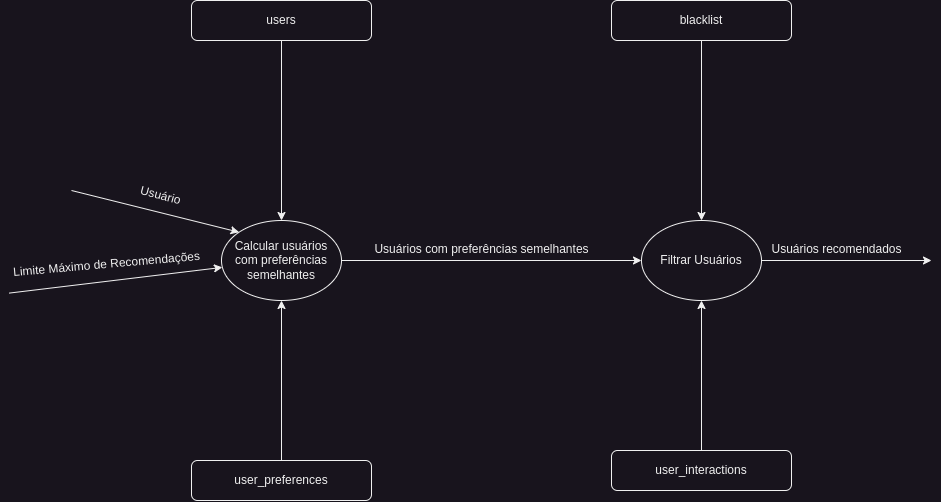

The diagram above was exported from draw.io. Its source (the exported page's mxGraphModel, read from the mxfile embedded in the PNG):
<mxGraphModel dx="1312" dy="635" grid="1" gridSize="10" guides="1" tooltips="1" connect="1" arrows="1" fold="1" page="1" pageScale="1" pageWidth="1169" pageHeight="827" math="0" shadow="0">
  <root>
    <mxCell id="0" />
    <mxCell id="1" parent="0" />
    <mxCell id="kG2TewcHL7nchu1NVlLm-6" style="edgeStyle=orthogonalEdgeStyle;rounded=0;orthogonalLoop=1;jettySize=auto;html=1;entryX=0;entryY=0.5;entryDx=0;entryDy=0;" edge="1" parent="1" source="upMynQ-8bNELeVMK6R0F-1" target="kG2TewcHL7nchu1NVlLm-5">
      <mxGeometry relative="1" as="geometry" />
    </mxCell>
    <mxCell id="upMynQ-8bNELeVMK6R0F-1" value="Calcular usuários com preferências semelhantes" style="ellipse;whiteSpace=wrap;html=1;" vertex="1" parent="1">
      <mxGeometry x="330" y="384" width="120" height="80" as="geometry" />
    </mxCell>
    <mxCell id="upMynQ-8bNELeVMK6R0F-2" value="" style="endArrow=classic;html=1;rounded=0;exitX=0.026;exitY=1.167;exitDx=0;exitDy=0;exitPerimeter=0;" edge="1" parent="1" source="upMynQ-8bNELeVMK6R0F-3" target="upMynQ-8bNELeVMK6R0F-1">
      <mxGeometry width="50" height="50" relative="1" as="geometry">
        <mxPoint x="180" y="437" as="sourcePoint" />
        <mxPoint x="330" y="437" as="targetPoint" />
      </mxGeometry>
    </mxCell>
    <mxCell id="upMynQ-8bNELeVMK6R0F-3" value="Limite Máximo de Recomendações" style="text;html=1;align=center;verticalAlign=middle;resizable=0;points=[];autosize=1;strokeColor=none;fillColor=none;rotation=-5;" vertex="1" parent="1">
      <mxGeometry x="110" y="413" width="210" height="30" as="geometry" />
    </mxCell>
    <mxCell id="upMynQ-8bNELeVMK6R0F-4" value="" style="endArrow=classic;html=1;rounded=0;entryX=0;entryY=0;entryDx=0;entryDy=0;" edge="1" parent="1" target="upMynQ-8bNELeVMK6R0F-1">
      <mxGeometry width="50" height="50" relative="1" as="geometry">
        <mxPoint x="180" y="354" as="sourcePoint" />
        <mxPoint x="330" y="354" as="targetPoint" />
      </mxGeometry>
    </mxCell>
    <mxCell id="upMynQ-8bNELeVMK6R0F-5" value="Usuário" style="text;html=1;align=center;verticalAlign=middle;resizable=0;points=[];autosize=1;strokeColor=none;fillColor=none;rotation=15;" vertex="1" parent="1">
      <mxGeometry x="239" y="344" width="60" height="30" as="geometry" />
    </mxCell>
    <mxCell id="kG2TewcHL7nchu1NVlLm-3" style="edgeStyle=orthogonalEdgeStyle;rounded=0;orthogonalLoop=1;jettySize=auto;html=1;entryX=0.5;entryY=1;entryDx=0;entryDy=0;" edge="1" parent="1" source="kG2TewcHL7nchu1NVlLm-1" target="upMynQ-8bNELeVMK6R0F-1">
      <mxGeometry relative="1" as="geometry" />
    </mxCell>
    <mxCell id="kG2TewcHL7nchu1NVlLm-1" value="user_preferences" style="rounded=1;whiteSpace=wrap;html=1;" vertex="1" parent="1">
      <mxGeometry x="300" y="624" width="180" height="40" as="geometry" />
    </mxCell>
    <mxCell id="kG2TewcHL7nchu1NVlLm-4" style="edgeStyle=orthogonalEdgeStyle;rounded=0;orthogonalLoop=1;jettySize=auto;html=1;" edge="1" parent="1" source="kG2TewcHL7nchu1NVlLm-2" target="upMynQ-8bNELeVMK6R0F-1">
      <mxGeometry relative="1" as="geometry" />
    </mxCell>
    <mxCell id="kG2TewcHL7nchu1NVlLm-2" value="users" style="rounded=1;whiteSpace=wrap;html=1;" vertex="1" parent="1">
      <mxGeometry x="300" y="164" width="180" height="40" as="geometry" />
    </mxCell>
    <mxCell id="kG2TewcHL7nchu1NVlLm-12" style="edgeStyle=orthogonalEdgeStyle;rounded=0;orthogonalLoop=1;jettySize=auto;html=1;" edge="1" parent="1" source="kG2TewcHL7nchu1NVlLm-5">
      <mxGeometry relative="1" as="geometry">
        <mxPoint x="1040" y="424.0000000000001" as="targetPoint" />
      </mxGeometry>
    </mxCell>
    <mxCell id="kG2TewcHL7nchu1NVlLm-5" value="Filtrar Usuários" style="ellipse;whiteSpace=wrap;html=1;" vertex="1" parent="1">
      <mxGeometry x="750" y="384" width="120" height="80" as="geometry" />
    </mxCell>
    <mxCell id="kG2TewcHL7nchu1NVlLm-7" value="Usuários com preferências semelhantes" style="text;html=1;align=center;verticalAlign=middle;resizable=0;points=[];autosize=1;strokeColor=none;fillColor=none;" vertex="1" parent="1">
      <mxGeometry x="470" y="398" width="240" height="30" as="geometry" />
    </mxCell>
    <mxCell id="kG2TewcHL7nchu1NVlLm-10" style="edgeStyle=orthogonalEdgeStyle;rounded=0;orthogonalLoop=1;jettySize=auto;html=1;" edge="1" parent="1" source="kG2TewcHL7nchu1NVlLm-8" target="kG2TewcHL7nchu1NVlLm-5">
      <mxGeometry relative="1" as="geometry" />
    </mxCell>
    <mxCell id="kG2TewcHL7nchu1NVlLm-8" value="user_interactions" style="rounded=1;whiteSpace=wrap;html=1;" vertex="1" parent="1">
      <mxGeometry x="720" y="614" width="180" height="40" as="geometry" />
    </mxCell>
    <mxCell id="kG2TewcHL7nchu1NVlLm-11" style="edgeStyle=orthogonalEdgeStyle;rounded=0;orthogonalLoop=1;jettySize=auto;html=1;entryX=0.5;entryY=0;entryDx=0;entryDy=0;" edge="1" parent="1" source="kG2TewcHL7nchu1NVlLm-9" target="kG2TewcHL7nchu1NVlLm-5">
      <mxGeometry relative="1" as="geometry" />
    </mxCell>
    <mxCell id="kG2TewcHL7nchu1NVlLm-9" value="blacklist" style="rounded=1;whiteSpace=wrap;html=1;" vertex="1" parent="1">
      <mxGeometry x="720" y="164" width="180" height="40" as="geometry" />
    </mxCell>
    <mxCell id="4aXh3_e-PWB48CNsBhWF-1" value="Usuários recomendados" style="text;html=1;align=center;verticalAlign=middle;resizable=0;points=[];autosize=1;strokeColor=none;fillColor=none;" vertex="1" parent="1">
      <mxGeometry x="870" y="398" width="150" height="30" as="geometry" />
    </mxCell>
  </root>
</mxGraphModel>